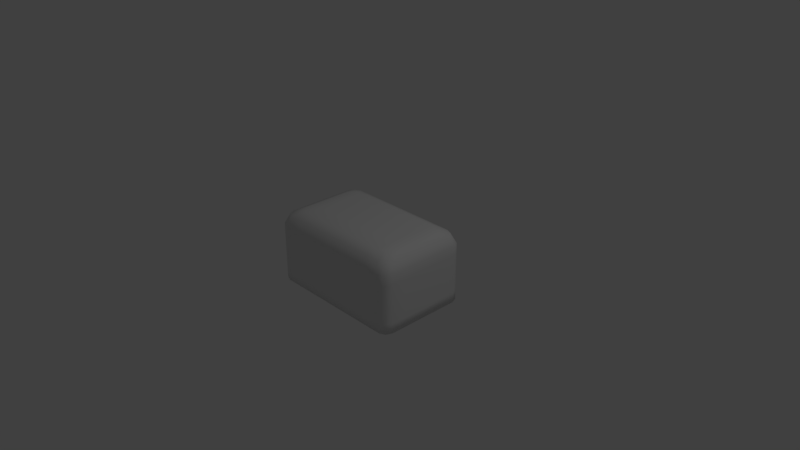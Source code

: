 # Source: weird_sponge.blend  (saved by Blender 2.79.0; exported with 4.5.12 LTS)
import bpy
from mathutils import Matrix  # noqa: F401  (used for matrix-valued properties, if any)

bpy.ops.wm.read_factory_settings(use_empty=True)
scene = bpy.context.scene
scene.name = 'Scene'

# ---- collections
col_collection_1 = bpy.data.collections.new('Collection 1'); scene.collection.children.link(col_collection_1)

# ---- materials (node trees are filled in below, after node groups)
mat_material = bpy.data.materials.new('Material')
mat_material.alpha_threshold = 0.0
mat_material.roughness = 0.5
mat_material.line_color = (0.0, 0.0, 0.0, 1.0)

# ---- material node trees

# ---- world
world_world = bpy.data.worlds.new('World'); scene.world = world_world
world_world.color = (0.05088, 0.05088, 0.05088)
world_world.use_sun_shadow = False
world_world.sun_shadow_jitter_overblur = 0.0
world_world.cycles.sampling_method = 'MANUAL'

# ---- cameras
cam_camera = bpy.data.cameras.new('Camera')
cam_camera.clip_end = 100.0
cam_camera.lens = 35.0
cam_camera.sensor_width = 32.0
cam_camera.sensor_height = 18.0
cam_camera.ortho_scale = 7.314
cam_camera.dof.focus_distance = 0.0

# ---- lights
light_lamp = bpy.data.lights.new('Lamp', 'POINT')
light_lamp.transmission_factor = 0.0
light_lamp.cutoff_distance = 30.0
light_lamp.energy = 100.0
light_lamp.shadow_buffer_clip_start = 1.001
light_lamp.shadow_soft_size = 0.1
light_lamp.shadow_maximum_resolution = 0.006
light_lamp.use_absolute_resolution = True

# ---- meshes
me_cube = bpy.data.meshes.new('Cube')
me_cube.from_pydata([(5.96e-08, 1.192e-07, -0.5), (-0.5, -0.6395, 0.3037), (-1.192e-07, -1.788e-07, 0.5), (-0.4713, -0.5821, 0.4425), (-2.874e-07, -0.6395, 0.03583), (0.0, -0.6395, -0.5), (-1.0, 2.98e-07, -0.5), (-1.437e-07, -0.6395, -0.2321), (-4.084e-07, -0.4433, 0.5), (-4.312e-07, -0.6395, 0.3037), (-4.681e-07, -0.5821, 0.4425), (-0.4019, -0.4433, 0.5), (-0.5, 2.086e-07, -0.5), (-0.5, -0.6395, -0.2321), (-1.0, 2.022e-07, 0.3037), (-0.8037, 1.086e-07, 0.5), (-0.9425, 1.651e-07, 0.4425), (-0.5, -0.6395, -0.5), (-1.0, 2.341e-07, 0.03583), (-1.0, 2.661e-07, -0.2321), (-0.3333, -0.6395, -0.5), (-0.6667, -0.6395, -0.5), (-0.3333, -0.6395, -0.2321), (-0.6667, -0.6395, -0.2321), (-0.3333, 1.788e-07, -0.5), (-0.6667, 2.384e-07, -0.5), (-0.2679, -0.4433, 0.5), (-0.5358, -0.4433, 0.5), (-0.6283, -0.5821, 0.4425), (-0.3142, -0.5821, 0.4425), (-0.6667, -0.6395, 0.3037), (-0.3333, -0.6395, 0.3037), (-0.2679, -8.3e-08, 0.5), (-0.5358, 1.281e-08, 0.5), (-0.3333, -0.6395, 0.03583), (-0.6667, -0.6395, 0.03583), (2.98e-08, -0.3198, -0.5), (-1.0, -0.3198, -0.5), (-0.8037, -0.2216, 0.5), (-0.9425, -0.291, 0.4425), (-1.0, -0.3198, 0.3037), (-2.638e-07, -0.2216, 0.5), (-1.0, -0.3198, -0.2321), (-1.0, -0.3198, 0.03583), (-0.2679, -0.2216, 0.5), (-0.5358, -0.2216, 0.5), (-0.3333, -0.3198, -0.5), (-0.6667, -0.3198, -0.5), (-0.8793, -0.6395, -0.5), (-1.0, -0.5189, -0.5), (-0.9647, -0.6042, -0.5), (-0.8793, -0.6395, 0.03583), (-1.0, -0.5189, 0.03583), (-0.9647, -0.6042, 0.03583), (-0.8037, -0.3226, 0.5), (-0.6831, -0.4433, 0.5), (-0.7684, -0.4079, 0.5), (-0.8793, -0.6395, 0.3037), (-1.0, -0.5189, 0.3037), (-0.9647, -0.6042, 0.3037), (-0.9425, -0.4614, 0.4425), (-0.8218, -0.5821, 0.4425), (-0.9072, -0.5467, 0.4425), (-1.0, -0.5189, -0.2321), (-0.8793, -0.6395, -0.2321), (-0.9647, -0.6042, -0.2321), (-0.4019, -3.509e-08, 0.5), (-0.5, -0.6395, 0.03583), (-0.5, -0.3198, -0.5), (-0.4019, -0.2216, 0.5), (-0.1571, -0.5821, 0.4425), (-0.1667, -0.6395, 0.3037), (-0.1667, -0.6395, -0.5), (-0.1667, -0.6395, -0.2321), (-0.1667, 1.49e-07, -0.5), (-0.134, -0.4433, 0.5), (-0.134, -1.309e-07, 0.5), (-0.1667, -0.6395, 0.03583), (-0.1667, -0.3198, -0.5), (-0.134, -0.2216, 0.5), (4.47e-08, -0.1599, -0.5), (-1.0, -0.1599, -0.5), (-0.8037, -0.1108, 0.5), (-1.915e-07, -0.1108, 0.5), (-0.5, -0.1599, -0.5), (-1.0, -0.1599, -0.2321), (-1.0, -0.1599, 0.03583), (-0.3333, -0.1599, -0.5), (-0.6667, -0.1599, -0.5), (-0.9425, -0.1455, 0.4425), (-1.0, -0.1599, 0.3037), (-0.4019, -0.1108, 0.5), (-0.2679, -0.1108, 0.5), (-0.5358, -0.1108, 0.5), (-0.134, -0.1108, 0.5), (-0.1667, -0.1599, -0.5), (-1.0, 2.182e-07, 0.1698), (-3.593e-07, -0.6395, 0.1698), (-0.3333, -0.6395, 0.1698), (-0.6667, -0.6395, 0.1698), (-1.0, -0.3198, 0.1698), (-1.0, -0.5189, 0.1698), (-0.9647, -0.6042, 0.1698), (-0.8793, -0.6395, 0.1698), (-0.5, -0.6395, 0.1698), (-0.1667, -0.6395, 0.1698), (-1.0, -0.1599, 0.1698), (-2.156e-07, -0.6395, -0.09813), (-1.0, 2.501e-07, -0.09813), (-0.3333, -0.6395, -0.09813), (-0.6667, -0.6395, -0.09813), (-1.0, -0.3198, -0.09813), (-1.0, -0.5189, -0.09813), (-0.9647, -0.6042, -0.09813), (-0.8793, -0.6395, -0.09813), (-0.5, -0.6395, -0.09813), (-0.1667, -0.6395, -0.09813), (-1.0, -0.1599, -0.09813), (-7.186e-08, -0.6395, -0.366), (-1.0, 2.821e-07, -0.366), (-0.3333, -0.6395, -0.366), (-0.6667, -0.6395, -0.366), (-0.5, -0.6395, -0.366), (-1.0, -0.3198, -0.366), (-1.0, -0.5189, -0.366), (-0.9647, -0.6042, -0.366), (-0.8793, -0.6395, -0.366), (-0.1667, -0.6395, -0.366), (-1.0, -0.1599, -0.366), (-0.6698, 6.072e-08, 0.5), (-0.6698, -0.2216, 0.5), (-0.6698, -0.1108, 0.5), (-0.8333, 2.682e-07, -0.5), (-0.8333, -0.3198, -0.5), (-0.8333, -0.1599, -0.5)], [], [(112, 52, 43, 111), (106, 90, 14, 96), (60, 39, 40, 58), (124, 63, 42, 123), (54, 38, 39, 60), (92, 91, 69, 44), (82, 15, 16, 89), (89, 16, 14, 90), (27, 55, 61, 28), (101, 58, 40, 100), (128, 85, 19, 119), (117, 86, 18, 108), (116, 77, 34, 109), (115, 67, 35, 110), (105, 71, 31, 98), (104, 1, 30, 99), (70, 29, 31, 71), (3, 28, 30, 1), (75, 26, 29, 70), (11, 27, 28, 3), (127, 73, 22, 120), (122, 13, 23, 121), (79, 44, 26, 75), (69, 45, 27, 11), (78, 72, 20, 46), (68, 17, 21, 47), (84, 68, 47, 88), (95, 78, 46, 87), (91, 93, 45, 69), (94, 92, 44, 79), (110, 35, 51, 114), (47, 21, 48, 133), (28, 61, 57, 30), (27, 45, 130, 55), (131, 82, 38, 130), (99, 30, 57, 103), (134, 133, 37, 81), (112, 63, 65, 113), (113, 65, 64, 114), (101, 52, 53, 102), (102, 53, 51, 103), (54, 60, 62, 56), (56, 62, 61, 55), (60, 58, 59, 62), (62, 59, 57, 61), (124, 49, 50, 125), (125, 50, 48, 126), (121, 23, 64, 126), (87, 46, 68, 84), (46, 20, 17, 68), (44, 69, 11, 26), (120, 22, 13, 122), (26, 11, 3, 29), (29, 3, 1, 31), (98, 31, 1, 104), (109, 34, 67, 115), (83, 94, 79, 41), (80, 36, 78, 95), (36, 5, 72, 78), (41, 79, 75, 8), (118, 7, 73, 127), (8, 75, 70, 10), (10, 70, 71, 9), (97, 9, 71, 105), (107, 4, 77, 116), (0, 80, 95, 74), (2, 76, 94, 83), (24, 87, 84, 12), (132, 134, 81, 6), (129, 15, 82, 131), (76, 32, 92, 94), (66, 33, 93, 91), (74, 95, 87, 24), (12, 84, 88, 25), (111, 43, 86, 117), (123, 42, 85, 128), (39, 89, 90, 40), (38, 82, 89, 39), (32, 66, 91, 92), (100, 40, 90, 106), (43, 100, 106, 86), (4, 97, 105, 77), (34, 98, 104, 67), (59, 102, 103, 57), (58, 101, 102, 59), (35, 99, 103, 51), (67, 104, 99, 35), (77, 105, 98, 34), (52, 101, 100, 43), (86, 106, 96, 18), (42, 111, 117, 85), (7, 107, 116, 73), (22, 109, 115, 13), (53, 113, 114, 51), (52, 112, 113, 53), (23, 110, 114, 64), (13, 115, 110, 23), (73, 116, 109, 22), (85, 117, 108, 19), (63, 112, 111, 42), (37, 123, 128, 81), (5, 118, 127, 72), (20, 120, 122, 17), (21, 121, 126, 48), (65, 125, 126, 64), (63, 124, 125, 65), (17, 122, 121, 21), (72, 127, 120, 20), (81, 128, 119, 6), (49, 124, 123, 37), (33, 129, 131, 93), (93, 131, 130, 45), (56, 55, 130, 54), (38, 54, 130), (25, 88, 134, 132), (88, 47, 133, 134), (133, 48, 49, 37), (50, 49, 48)])
me_cube.polygons.foreach_set('use_smooth', [True] * 118)
me_cube.materials.append(mat_material)
me_cube.use_remesh_preserve_volume = False
me_cube.use_remesh_preserve_attributes = False
me_cube.use_mirror_vertex_groups = False
me_cube.update()

# ---- objects
ob_sponge = bpy.data.objects.new('sponge', me_cube)
ob_lamp = bpy.data.objects.new('Lamp', light_lamp)
ob_camera = bpy.data.objects.new('Camera', cam_camera)

# ---- transforms, parenting, visibility, modifiers, constraints
ob_sponge.location = (0.0, 0.0, 0.0)
ob_sponge.lock_rotations_4d = False
ob_sponge.empty_display_type = 'ARROWS'
ob_sponge.lineart.crease_threshold = 0.0
_m = ob_sponge.modifiers.new('Mirror', 'MIRROR')
_m.use_axis = (True, True, False)
ob_lamp.location = (4.076, 1.005, 5.904)
ob_lamp.rotation_euler = (0.6503, 0.05522, 1.866)
ob_lamp.lock_rotations_4d = False
ob_lamp.empty_display_type = 'ARROWS'
ob_lamp.color = (0.0, 0.0, 0.0, 0.0)
ob_lamp.lineart.crease_threshold = 0.0
ob_camera.location = (7.481, -6.508, 5.344)
ob_camera.rotation_euler = (1.109, 0.0, 0.8149)
ob_camera.lock_rotations_4d = False
ob_camera.empty_display_type = 'ARROWS'
ob_camera.color = (0.0, 0.0, 0.0, 0.0)
ob_camera.display_type = 'WIRE'
ob_camera.lineart.crease_threshold = 0.0

# ---- collection membership
col_collection_1.objects.link(ob_sponge)
col_collection_1.objects.link(ob_lamp)
col_collection_1.objects.link(ob_camera)

# ---- scene / render settings (as saved in the file)
scene.camera = ob_camera
scene.frame_start = 1; scene.frame_end = 250; scene.frame_set(1)
scene.render.engine = 'CYCLES'
scene.render.resolution_percentage = 50
scene.render.dither_intensity = 0.0
scene.cycles.use_denoising = False
scene.cycles.samples = 128
scene.cycles.sampling_pattern = 'TABULATED_SOBOL'
scene.cycles.use_adaptive_sampling = False
scene.cycles.use_light_tree = False
scene.cycles.blur_glossy = 0.0
scene.cycles.sample_clamp_indirect = 0.0
scene.view_settings.view_transform = 'Standard'
bpy.context.view_layer.update()
